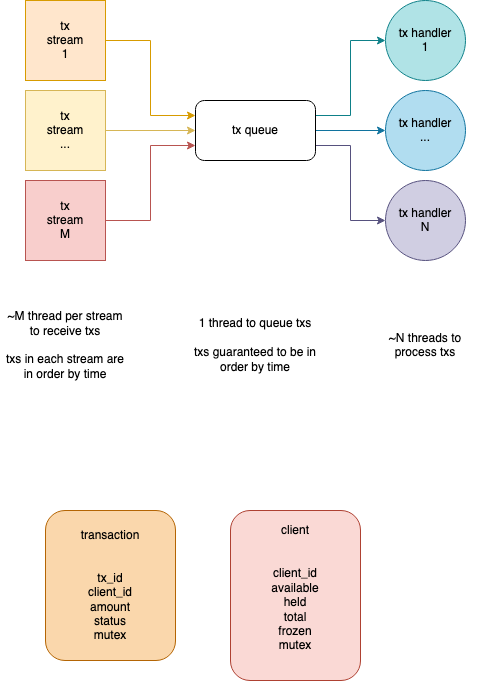

The diagram above was exported from draw.io. Its source (the exported page's mxGraphModel, read from the mxfile embedded in the PNG):
<mxGraphModel dx="659" dy="660" grid="1" gridSize="10" guides="1" tooltips="1" connect="1" arrows="1" fold="1" page="1" pageScale="1" pageWidth="850" pageHeight="1100" math="0" shadow="0">
  <root>
    <mxCell id="0" />
    <mxCell id="1" parent="0" />
    <mxCell id="VH7JiG-O31bmewV6PZNS-17" style="edgeStyle=orthogonalEdgeStyle;rounded=0;orthogonalLoop=1;jettySize=auto;html=1;exitX=1;exitY=0.5;exitDx=0;exitDy=0;entryX=0;entryY=0.25;entryDx=0;entryDy=0;fillColor=#ffe6cc;strokeColor=#d79b00;" edge="1" parent="1" source="VH7JiG-O31bmewV6PZNS-1" target="VH7JiG-O31bmewV6PZNS-5">
      <mxGeometry relative="1" as="geometry" />
    </mxCell>
    <mxCell id="VH7JiG-O31bmewV6PZNS-1" value="&lt;div&gt;tx&lt;/div&gt;&lt;div&gt;stream&lt;/div&gt;&lt;div&gt;1&lt;br&gt;&lt;/div&gt;" style="whiteSpace=wrap;html=1;aspect=fixed;fillColor=#ffe6cc;strokeColor=#d79b00;" vertex="1" parent="1">
      <mxGeometry x="120" y="20" width="80" height="80" as="geometry" />
    </mxCell>
    <mxCell id="VH7JiG-O31bmewV6PZNS-18" style="edgeStyle=orthogonalEdgeStyle;rounded=0;orthogonalLoop=1;jettySize=auto;html=1;exitX=1;exitY=0.5;exitDx=0;exitDy=0;entryX=0;entryY=0.5;entryDx=0;entryDy=0;fillColor=#fff2cc;strokeColor=#d6b656;" edge="1" parent="1" source="VH7JiG-O31bmewV6PZNS-2" target="VH7JiG-O31bmewV6PZNS-5">
      <mxGeometry relative="1" as="geometry" />
    </mxCell>
    <mxCell id="VH7JiG-O31bmewV6PZNS-2" value="&lt;div&gt;tx&lt;/div&gt;&lt;div&gt;stream&lt;/div&gt;&lt;div&gt;...&lt;/div&gt;" style="whiteSpace=wrap;html=1;aspect=fixed;fillColor=#fff2cc;strokeColor=#d6b656;" vertex="1" parent="1">
      <mxGeometry x="120" y="110" width="80" height="80" as="geometry" />
    </mxCell>
    <mxCell id="VH7JiG-O31bmewV6PZNS-19" style="edgeStyle=orthogonalEdgeStyle;rounded=0;orthogonalLoop=1;jettySize=auto;html=1;exitX=1;exitY=0.5;exitDx=0;exitDy=0;entryX=0;entryY=0.75;entryDx=0;entryDy=0;fillColor=#f8cecc;strokeColor=#b85450;" edge="1" parent="1" source="VH7JiG-O31bmewV6PZNS-3" target="VH7JiG-O31bmewV6PZNS-5">
      <mxGeometry relative="1" as="geometry" />
    </mxCell>
    <mxCell id="VH7JiG-O31bmewV6PZNS-3" value="&lt;div&gt;tx&lt;/div&gt;&lt;div&gt;stream&lt;/div&gt;&lt;div&gt;M&lt;br&gt;&lt;/div&gt;" style="whiteSpace=wrap;html=1;aspect=fixed;fillColor=#f8cecc;strokeColor=#b85450;" vertex="1" parent="1">
      <mxGeometry x="120" y="200" width="80" height="80" as="geometry" />
    </mxCell>
    <mxCell id="VH7JiG-O31bmewV6PZNS-25" style="edgeStyle=orthogonalEdgeStyle;rounded=0;orthogonalLoop=1;jettySize=auto;html=1;exitX=1;exitY=0.25;exitDx=0;exitDy=0;entryX=0;entryY=0.5;entryDx=0;entryDy=0;fillColor=#b0e3e6;strokeColor=#0e8088;" edge="1" parent="1" source="VH7JiG-O31bmewV6PZNS-5" target="VH7JiG-O31bmewV6PZNS-22">
      <mxGeometry relative="1" as="geometry" />
    </mxCell>
    <mxCell id="VH7JiG-O31bmewV6PZNS-26" style="edgeStyle=orthogonalEdgeStyle;rounded=0;orthogonalLoop=1;jettySize=auto;html=1;exitX=1;exitY=0.5;exitDx=0;exitDy=0;entryX=0;entryY=0.5;entryDx=0;entryDy=0;fillColor=#b1ddf0;strokeColor=#10739e;" edge="1" parent="1" source="VH7JiG-O31bmewV6PZNS-5" target="VH7JiG-O31bmewV6PZNS-23">
      <mxGeometry relative="1" as="geometry" />
    </mxCell>
    <mxCell id="VH7JiG-O31bmewV6PZNS-27" style="edgeStyle=orthogonalEdgeStyle;rounded=0;orthogonalLoop=1;jettySize=auto;html=1;exitX=1;exitY=0.75;exitDx=0;exitDy=0;entryX=0;entryY=0.5;entryDx=0;entryDy=0;fillColor=#d0cee2;strokeColor=#56517e;" edge="1" parent="1" source="VH7JiG-O31bmewV6PZNS-5" target="VH7JiG-O31bmewV6PZNS-24">
      <mxGeometry relative="1" as="geometry" />
    </mxCell>
    <mxCell id="VH7JiG-O31bmewV6PZNS-5" value="tx queue" style="rounded=1;whiteSpace=wrap;html=1;" vertex="1" parent="1">
      <mxGeometry x="290" y="120" width="120" height="60" as="geometry" />
    </mxCell>
    <mxCell id="VH7JiG-O31bmewV6PZNS-20" value="&lt;div&gt;~M thread per stream to receive txs&lt;/div&gt;&lt;div&gt;&lt;br&gt;&lt;/div&gt;&lt;div&gt;txs in each stream are in order by time&lt;br&gt;&lt;/div&gt;" style="text;html=1;strokeColor=none;fillColor=none;align=center;verticalAlign=middle;whiteSpace=wrap;rounded=0;" vertex="1" parent="1">
      <mxGeometry x="95" y="290" width="130" height="150" as="geometry" />
    </mxCell>
    <mxCell id="VH7JiG-O31bmewV6PZNS-21" value="&lt;div&gt;1 thread to queue txs&lt;/div&gt;&lt;div&gt;&lt;br&gt;&lt;/div&gt;&lt;div&gt;txs guaranteed to be in order by time&lt;br&gt;&lt;/div&gt;" style="text;html=1;strokeColor=none;fillColor=none;align=center;verticalAlign=middle;whiteSpace=wrap;rounded=0;" vertex="1" parent="1">
      <mxGeometry x="285" y="290" width="130" height="150" as="geometry" />
    </mxCell>
    <mxCell id="VH7JiG-O31bmewV6PZNS-22" value="&lt;div&gt;tx handler&lt;/div&gt;&lt;div&gt;1&lt;br&gt;&lt;/div&gt;" style="ellipse;whiteSpace=wrap;html=1;aspect=fixed;fillColor=#b0e3e6;strokeColor=#0e8088;" vertex="1" parent="1">
      <mxGeometry x="480" y="20" width="80" height="80" as="geometry" />
    </mxCell>
    <mxCell id="VH7JiG-O31bmewV6PZNS-23" value="&lt;div&gt;tx handler&lt;/div&gt;&lt;div&gt;...&lt;br&gt;&lt;/div&gt;" style="ellipse;whiteSpace=wrap;html=1;aspect=fixed;fillColor=#b1ddf0;strokeColor=#10739e;" vertex="1" parent="1">
      <mxGeometry x="480" y="110" width="80" height="80" as="geometry" />
    </mxCell>
    <mxCell id="VH7JiG-O31bmewV6PZNS-24" value="&lt;div&gt;tx handler&lt;/div&gt;&lt;div&gt;N&lt;br&gt;&lt;/div&gt;" style="ellipse;whiteSpace=wrap;html=1;aspect=fixed;fillColor=#d0cee2;strokeColor=#56517e;" vertex="1" parent="1">
      <mxGeometry x="480" y="200" width="80" height="80" as="geometry" />
    </mxCell>
    <mxCell id="VH7JiG-O31bmewV6PZNS-28" value="&lt;div&gt;~N threads to &lt;br&gt;&lt;/div&gt;&lt;div&gt;process txs&lt;/div&gt;" style="text;html=1;strokeColor=none;fillColor=none;align=center;verticalAlign=middle;whiteSpace=wrap;rounded=0;" vertex="1" parent="1">
      <mxGeometry x="455" y="290" width="130" height="150" as="geometry" />
    </mxCell>
    <mxCell id="VH7JiG-O31bmewV6PZNS-29" value="&lt;div&gt;transaction&lt;/div&gt;&lt;div&gt;&lt;br&gt;&lt;/div&gt;&lt;div&gt;&lt;br&gt;&lt;/div&gt;&lt;div&gt;tx_id&lt;/div&gt;&lt;div&gt;client_id&lt;/div&gt;&lt;div&gt;amount&lt;br&gt;&lt;/div&gt;&lt;div&gt;status&lt;/div&gt;&lt;div&gt;mutex&lt;br&gt;&lt;/div&gt;" style="rounded=1;whiteSpace=wrap;html=1;fontFamily=Helvetica;fontSize=12;fontColor=#000000;align=center;strokeColor=#b46504;fillColor=#fad7ac;gradientColor=none;" vertex="1" parent="1">
      <mxGeometry x="140" y="530" width="130" height="150" as="geometry" />
    </mxCell>
    <mxCell id="VH7JiG-O31bmewV6PZNS-31" value="&lt;div&gt;client&lt;/div&gt;&lt;div&gt;&lt;br&gt;&lt;/div&gt;&lt;div&gt;&lt;br&gt;&lt;/div&gt;&lt;div&gt;client_id&lt;/div&gt;&lt;div&gt;available&lt;/div&gt;&lt;div&gt;held&lt;/div&gt;&lt;div&gt;total&lt;/div&gt;&lt;div&gt;frozen&lt;/div&gt;&lt;div&gt;mutex&lt;br&gt;&lt;/div&gt;&lt;div&gt;&lt;br&gt;&lt;/div&gt;" style="rounded=1;whiteSpace=wrap;html=1;fontFamily=Helvetica;fontSize=12;fontColor=#000000;align=center;strokeColor=#ae4132;fillColor=#fad9d5;gradientColor=none;" vertex="1" parent="1">
      <mxGeometry x="325" y="530" width="130" height="170" as="geometry" />
    </mxCell>
  </root>
</mxGraphModel>